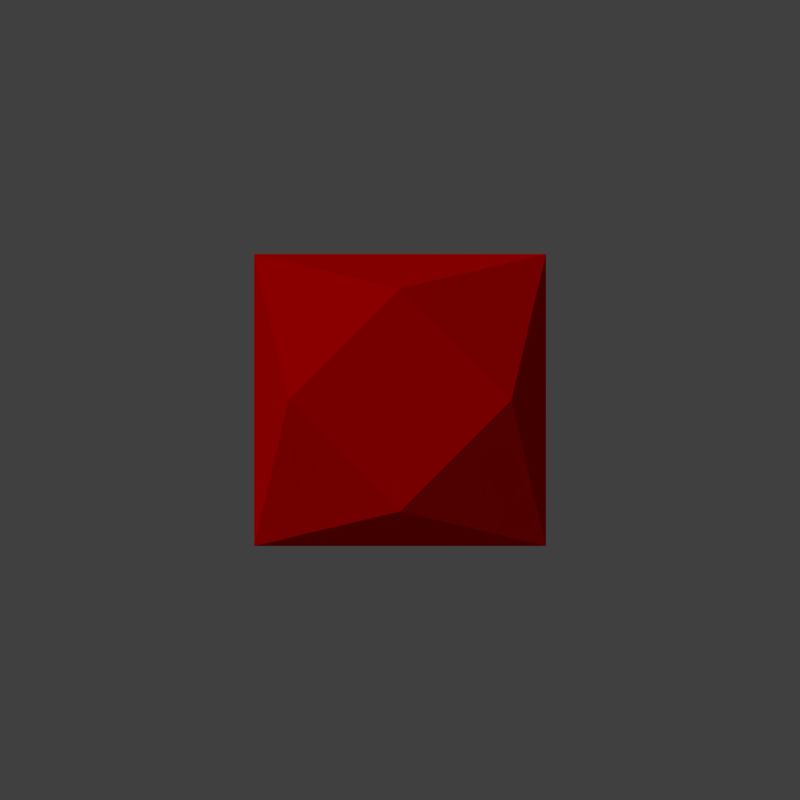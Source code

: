 # Source: blendHX.blend  (saved by Blender 2.69.0; exported with 4.5.12 LTS)
import bpy
from mathutils import Matrix  # noqa: F401  (used for matrix-valued properties, if any)

bpy.ops.wm.read_factory_settings(use_empty=True)
scene = bpy.context.scene
scene.name = 'Scene'

# ---- collections
col_collection_1 = bpy.data.collections.new('Collection 1'); scene.collection.children.link(col_collection_1)

# ---- materials (node trees are filled in below, after node groups)
mat_material_001 = bpy.data.materials.new('Material.001')
mat_material_001.alpha_threshold = 0.0
mat_material_001.use_transparent_shadow = False
mat_material_001.diffuse_color = (1.0, 0.0, 0.0, 1.0)
mat_material_001.roughness = 0.5
mat_material_001.line_color = (0.0, 0.0, 0.0, 1.0)

# ---- material node trees

# ---- world
world_world = bpy.data.worlds.new('World'); scene.world = world_world
world_world.color = (0.05088, 0.05088, 0.05088)
world_world.use_sun_shadow = False
world_world.sun_shadow_jitter_overblur = 0.0
world_world.cycles.sampling_method = 'MANUAL'
world_world.cycles.sample_map_resolution = 256
world_world.light_settings.ao_factor = 0.2

# ---- cameras
cam_camera_001 = bpy.data.cameras.new('Camera.001')
cam_camera_001.type = 'ORTHO'
cam_camera_001.clip_start = 0.01
cam_camera_001.clip_end = 1.0
cam_camera_001.lens = 35.0
cam_camera_001.sensor_width = 32.0
cam_camera_001.sensor_height = 18.0
cam_camera_001.dof.focus_distance = 0.0
cam_camera_001.dof.aperture_fstop = 128.0

# ---- lights
light_sun = bpy.data.lights.new('Sun', 'SUN')
light_sun.color = (0.723, 0.0, 0.0)
light_sun.transmission_factor = 0.0
light_sun.angle = 0.1993
light_sun.energy = 1.0
light_sun.shadow_buffer_clip_start = 0.5
light_sun.shadow_soft_size = 0.1
light_sun.shadow_cascade_max_distance = 1000.0
light_sun.cycles.use_multiple_importance_sampling = False

# ---- meshes
me_plane = bpy.data.meshes.new('Plane')
me_plane.from_pydata([(1.095, -1.095, 0.0), (-1.095, -1.095, 0.0), (1.095, 1.095, 0.0), (-1.095, 1.095, 0.0), (0.0, -0.8363, 0.5143), (0.0, 0.8363, 0.5143), (-0.8363, 0.0, 0.5143), (0.8363, 0.0, 0.5143)], [], [(1, 4, 6), (4, 0, 7), (3, 6, 5), (7, 2, 5), (2, 7, 0), (1, 0, 4), (1, 6, 3), (3, 5, 2), (6, 7, 5), (4, 7, 6)])
me_plane.materials.append(mat_material_001)
me_plane.use_remesh_preserve_volume = False
me_plane.use_remesh_preserve_attributes = False
me_plane.use_mirror_vertex_groups = False
me_plane.update()

# ---- objects
ob_camera = bpy.data.objects.new('Camera', cam_camera_001)
ob_sun = bpy.data.objects.new('Sun', light_sun)
ob_plane = bpy.data.objects.new('Plane', me_plane)

# ---- transforms, parenting, visibility, modifiers, constraints
ob_camera.location = (0.0, 0.0, 0.8)
ob_camera.lineart.crease_threshold = 0.0
ob_sun.location = (-2.0, 2.0, 0.0)
ob_sun.rotation_euler = (-0.9599, 0.0, 0.7854)
ob_sun.lineart.crease_threshold = 0.0
ob_plane.location = (0.0, 0.0, 0.0)
ob_plane.show_wire = True
ob_plane.show_all_edges = True
ob_plane.lineart.crease_threshold = 0.0

# ---- collection membership
col_collection_1.objects.link(ob_camera)
col_collection_1.objects.link(ob_sun)
col_collection_1.objects.link(ob_plane)

# ---- scene / render settings (as saved in the file)
scene.camera = ob_camera
scene.frame_start = 1; scene.frame_end = 250; scene.frame_set(1)
scene.render.engine = 'BLENDER_EEVEE_NEXT'
scene.render.image_settings.compression = 90
scene.render.resolution_x = 800
scene.render.resolution_y = 800
scene.render.dither_intensity = 0.0
scene.cycles.use_denoising = False
scene.cycles.samples = 10
scene.cycles.sampling_pattern = 'TABULATED_SOBOL'
scene.cycles.light_sampling_threshold = 0.0
scene.cycles.use_adaptive_sampling = False
scene.cycles.use_light_tree = False
scene.cycles.blur_glossy = 0.0
scene.cycles.volume_bounces = 1
scene.cycles.pixel_filter_type = 'GAUSSIAN'
scene.cycles.sample_clamp_indirect = 0.0
scene.view_settings.view_transform = 'Standard'
bpy.context.view_layer.update()
